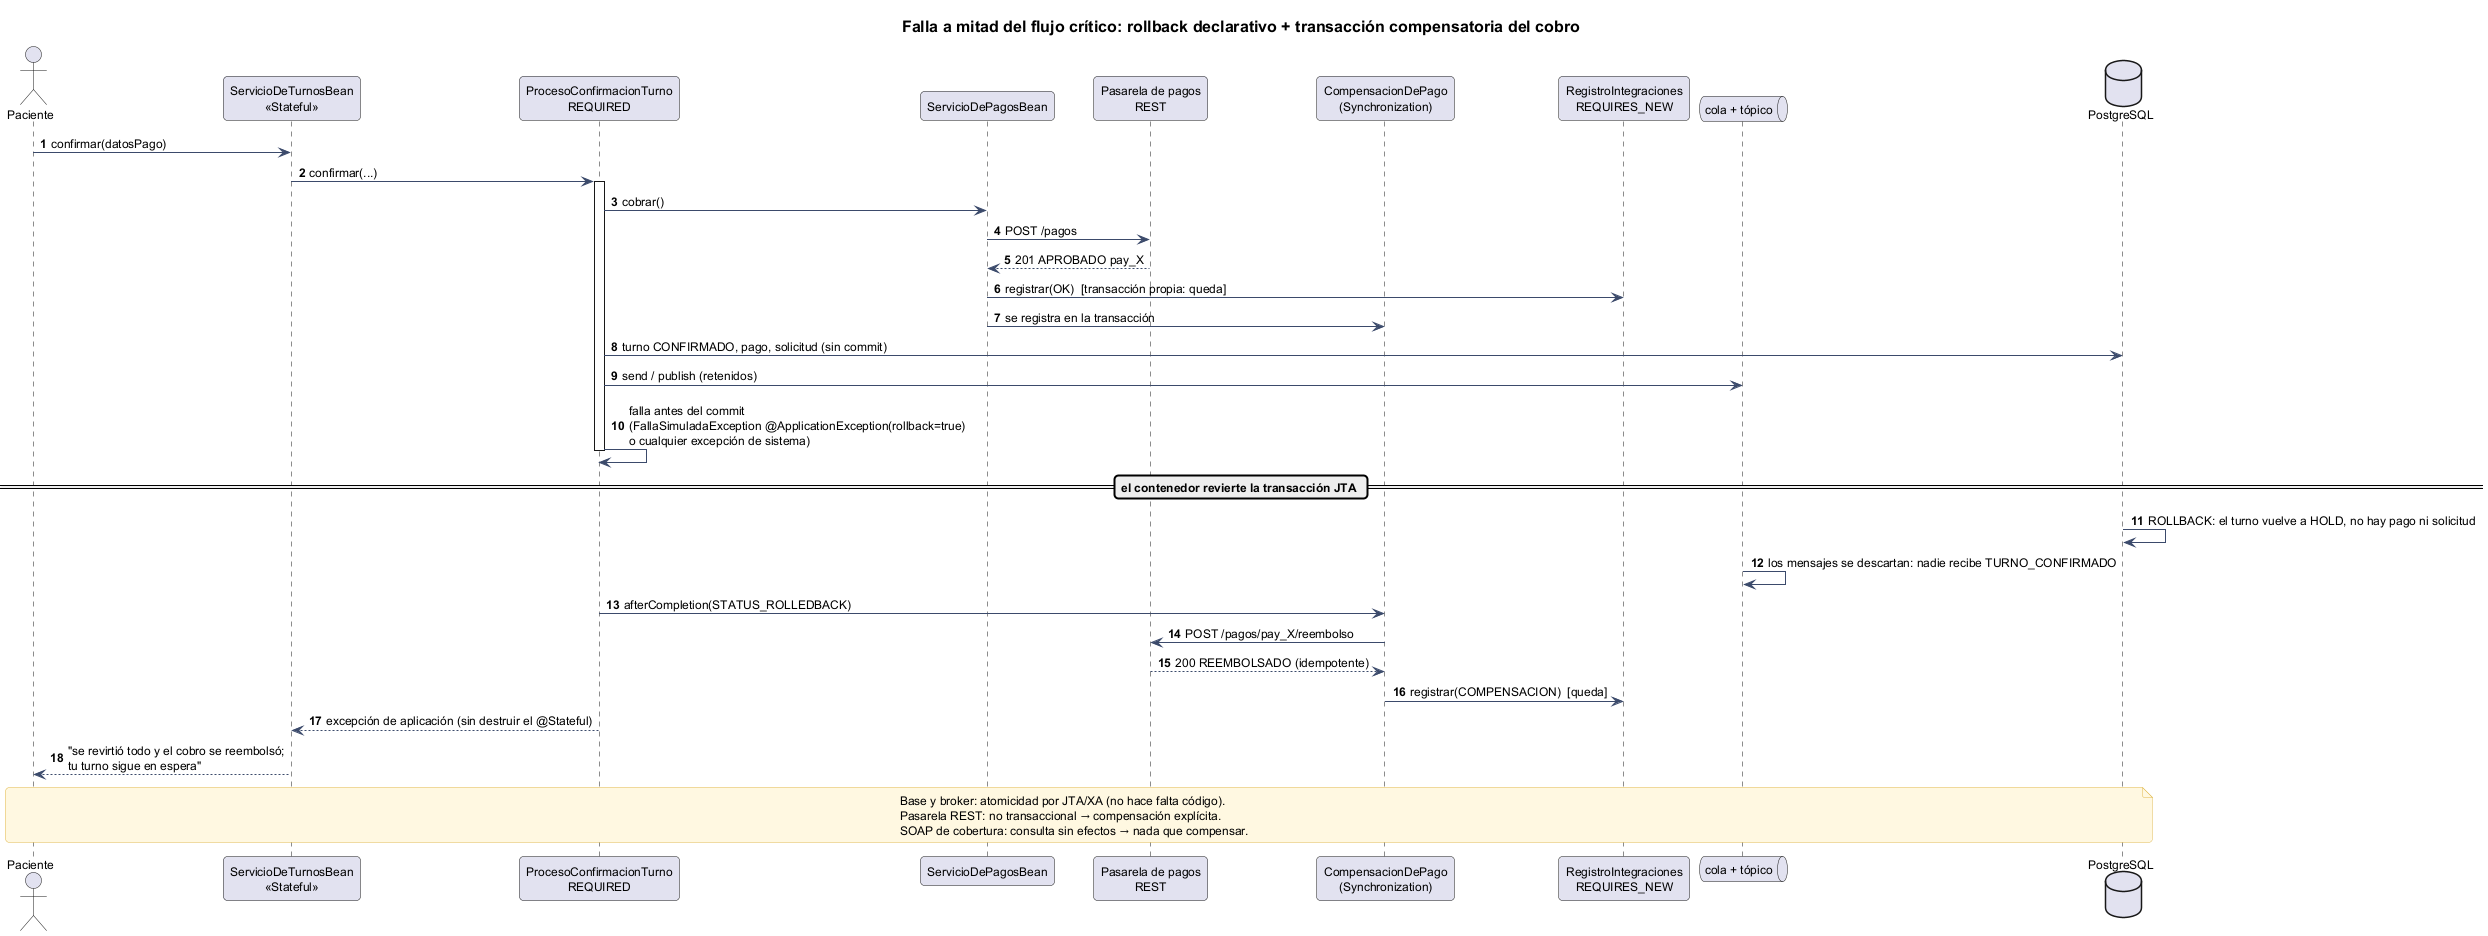

The diagram above was rendered by PlantUML. Its source (embedded in the PNG):
@startuml 13-secuencia-falla-compensacion
!include _estilo.iuml
title Falla a mitad del flujo crítico: rollback declarativo + transacción compensatoria del cobro
autonumber

actor Paciente
participant "ServicioDeTurnosBean\n<<Stateful>>" as ST
participant "ProcesoConfirmacionTurno\nREQUIRED" as PCT
participant "ServicioDePagosBean" as SP
participant "Pasarela de pagos\nREST" as PG
participant "CompensacionDePago\n(Synchronization)" as COMP
participant "RegistroIntegraciones\nREQUIRES_NEW" as RI
queue "cola + tópico" as JMS
database "PostgreSQL" as DB

Paciente -> ST : confirmar(datosPago)
ST -> PCT : confirmar(...)
activate PCT
PCT -> SP : cobrar()
SP -> PG : POST /pagos
PG --> SP : 201 APROBADO pay_X
SP -> RI : registrar(OK)  [transacción propia: queda]
SP -> COMP : se registra en la transacción
PCT -> DB : turno CONFIRMADO, pago, solicitud (sin commit)
PCT -> JMS : send / publish (retenidos)
PCT -> PCT : falla antes del commit\n(FallaSimuladaException @ApplicationException(rollback=true)\no cualquier excepción de sistema)
deactivate PCT
== el contenedor revierte la transacción JTA ==
DB -> DB : ROLLBACK: el turno vuelve a HOLD, no hay pago ni solicitud
JMS -> JMS : los mensajes se descartan: nadie recibe TURNO_CONFIRMADO
PCT -> COMP : afterCompletion(STATUS_ROLLEDBACK)
COMP -> PG : POST /pagos/pay_X/reembolso
PG --> COMP : 200 REEMBOLSADO (idempotente)
COMP -> RI : registrar(COMPENSACION)  [queda]
PCT --> ST : excepción de aplicación (sin destruir el @Stateful)
ST --> Paciente : "se revirtió todo y el cobro se reembolsó;\ntu turno sigue en espera"
note over Paciente, DB
  Base y broker: atomicidad por JTA/XA (no hace falta código).
  Pasarela REST: no transaccional → compensación explícita.
  SOAP de cobertura: consulta sin efectos → nada que compensar.
end note
@enduml